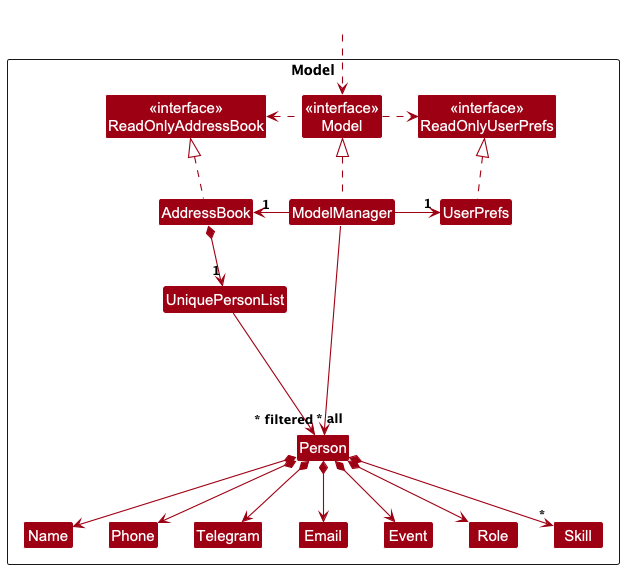

The diagram above was rendered by PlantUML. Its source (embedded in the PNG):
@startuml
!include style.puml
skinparam arrowThickness 1.1
skinparam arrowColor MODEL_COLOR
skinparam classBackgroundColor MODEL_COLOR

Package Model as ModelPackage <<Rectangle>>{
Class "<<interface>>\nReadOnlyAddressBook" as ReadOnlyAddressBook
Class "<<interface>>\nReadOnlyUserPrefs" as ReadOnlyUserPrefs
Class "<<interface>>\nModel" as Model
Class AddressBook
Class ModelManager
Class UserPrefs

Class UniquePersonList
Class Person
Class Telegram
Class Email
Class Name
Class Phone
Class Event
Class Role
Class Skill

Class I #FFFFFF
}

Class HiddenOutside #FFFFFF
HiddenOutside ..> Model

AddressBook .up.|> ReadOnlyAddressBook

ModelManager .up.|> Model
Model .right.> ReadOnlyUserPrefs
Model .left.> ReadOnlyAddressBook
ModelManager -left-> "1" AddressBook
ModelManager -right-> "1" UserPrefs
UserPrefs .up.|> ReadOnlyUserPrefs

AddressBook *--> "1" UniquePersonList
UniquePersonList --> "~* all" Person
Person *--> Name
Person *--> Phone
Person *--> Email
Person *--> Telegram
Person *--> Event
Person *--> Role
Person *--> "*" Skill

Person -[hidden]up--> I
UniquePersonList -[hidden]right-> I

Name -[hidden]right-> Phone
Phone -[hidden]right-> Telegram
Telegram -[hidden]right-> Email

ModelManager --> "~* filtered" Person
@enduml